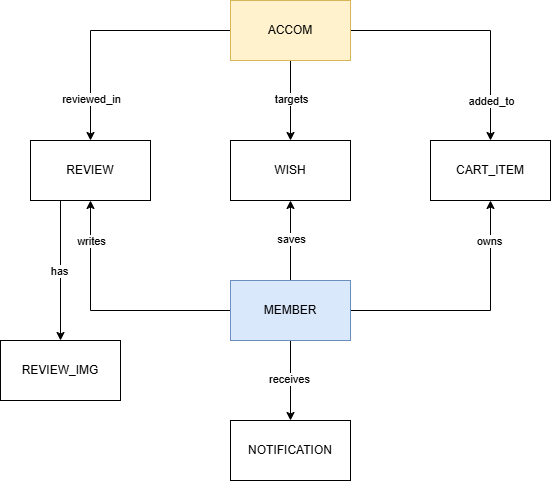

The diagram above was exported from draw.io. Its source (the exported page's mxGraphModel, read from the mxfile embedded in the PNG):
<mxGraphModel dx="1664" dy="874" grid="1" gridSize="10" guides="1" tooltips="1" connect="1" arrows="1" fold="1" page="1" pageScale="1" pageWidth="827" pageHeight="1169" math="0" shadow="0">
  <root>
    <mxCell id="LAhBU25RAYh5TXT8RNp7-0" />
    <mxCell id="LAhBU25RAYh5TXT8RNp7-1" parent="LAhBU25RAYh5TXT8RNp7-0" />
    <mxCell id="LAhBU25RAYh5TXT8RNp7-15" edge="1" parent="LAhBU25RAYh5TXT8RNp7-1" source="LAhBU25RAYh5TXT8RNp7-21" style="edgeStyle=orthogonalEdgeStyle;rounded=0;orthogonalLoop=1;jettySize=auto;html=1;exitX=0;exitY=0.5;exitDx=0;exitDy=0;entryX=0.5;entryY=0;entryDx=0;entryDy=0;" target="LAhBU25RAYh5TXT8RNp7-25">
      <mxGeometry relative="1" as="geometry" />
    </mxCell>
    <mxCell id="LAhBU25RAYh5TXT8RNp7-16" connectable="0" parent="LAhBU25RAYh5TXT8RNp7-15" style="edgeLabel;html=1;align=center;verticalAlign=middle;resizable=0;points=[];" value="reviewed_in" vertex="1">
      <mxGeometry relative="1" x="0.668" as="geometry">
        <mxPoint as="offset" />
      </mxGeometry>
    </mxCell>
    <mxCell id="LAhBU25RAYh5TXT8RNp7-17" edge="1" parent="LAhBU25RAYh5TXT8RNp7-1" source="LAhBU25RAYh5TXT8RNp7-21" style="edgeStyle=orthogonalEdgeStyle;rounded=0;orthogonalLoop=1;jettySize=auto;html=1;" target="LAhBU25RAYh5TXT8RNp7-22" value="">
      <mxGeometry relative="1" as="geometry" />
    </mxCell>
    <mxCell id="LAhBU25RAYh5TXT8RNp7-18" connectable="0" parent="LAhBU25RAYh5TXT8RNp7-17" style="edgeLabel;html=1;align=center;verticalAlign=middle;resizable=0;points=[];" value="targets" vertex="1">
      <mxGeometry relative="1" x="-0.0375" as="geometry">
        <mxPoint as="offset" />
      </mxGeometry>
    </mxCell>
    <mxCell id="LAhBU25RAYh5TXT8RNp7-19" edge="1" parent="LAhBU25RAYh5TXT8RNp7-1" source="LAhBU25RAYh5TXT8RNp7-21" style="edgeStyle=orthogonalEdgeStyle;rounded=0;orthogonalLoop=1;jettySize=auto;html=1;exitX=1;exitY=0.5;exitDx=0;exitDy=0;entryX=0.5;entryY=0;entryDx=0;entryDy=0;" target="LAhBU25RAYh5TXT8RNp7-26">
      <mxGeometry relative="1" as="geometry" />
    </mxCell>
    <mxCell id="LAhBU25RAYh5TXT8RNp7-20" connectable="0" parent="LAhBU25RAYh5TXT8RNp7-19" style="edgeLabel;html=1;align=center;verticalAlign=middle;resizable=0;points=[];" value="added_to" vertex="1">
      <mxGeometry relative="1" x="0.6813" as="geometry">
        <mxPoint as="offset" />
      </mxGeometry>
    </mxCell>
    <mxCell id="LAhBU25RAYh5TXT8RNp7-21" parent="LAhBU25RAYh5TXT8RNp7-1" style="rounded=0;whiteSpace=wrap;html=1;fillColor=#fff2cc;strokeColor=#d6b656;" value="ACCOM" vertex="1">
      <mxGeometry height="60" width="120" x="340" y="30" as="geometry" />
    </mxCell>
    <mxCell id="LAhBU25RAYh5TXT8RNp7-22" parent="LAhBU25RAYh5TXT8RNp7-1" style="rounded=0;whiteSpace=wrap;html=1;" value="WISH" vertex="1">
      <mxGeometry height="60" width="120" x="340" y="170" as="geometry" />
    </mxCell>
    <mxCell id="LAhBU25RAYh5TXT8RNp7-23" edge="1" parent="LAhBU25RAYh5TXT8RNp7-1" source="LAhBU25RAYh5TXT8RNp7-25" style="edgeStyle=orthogonalEdgeStyle;rounded=0;orthogonalLoop=1;jettySize=auto;html=1;exitX=0.25;exitY=1;exitDx=0;exitDy=0;entryX=0.5;entryY=0;entryDx=0;entryDy=0;" target="LAhBU25RAYh5TXT8RNp7-37">
      <mxGeometry relative="1" as="geometry" />
    </mxCell>
    <mxCell id="LAhBU25RAYh5TXT8RNp7-24" connectable="0" parent="LAhBU25RAYh5TXT8RNp7-23" style="edgeLabel;html=1;align=center;verticalAlign=middle;resizable=0;points=[];" value="has" vertex="1">
      <mxGeometry relative="1" x="0.0014" y="-2" as="geometry">
        <mxPoint as="offset" />
      </mxGeometry>
    </mxCell>
    <mxCell id="LAhBU25RAYh5TXT8RNp7-25" parent="LAhBU25RAYh5TXT8RNp7-1" style="rounded=0;whiteSpace=wrap;html=1;" value="REVIEW" vertex="1">
      <mxGeometry height="60" width="120" x="140" y="170" as="geometry" />
    </mxCell>
    <mxCell id="LAhBU25RAYh5TXT8RNp7-26" parent="LAhBU25RAYh5TXT8RNp7-1" style="rounded=0;whiteSpace=wrap;html=1;" value="CART_ITEM" vertex="1">
      <mxGeometry height="60" width="120" x="540" y="170" as="geometry" />
    </mxCell>
    <mxCell id="LAhBU25RAYh5TXT8RNp7-27" edge="1" parent="LAhBU25RAYh5TXT8RNp7-1" source="LAhBU25RAYh5TXT8RNp7-35" style="edgeStyle=orthogonalEdgeStyle;rounded=0;orthogonalLoop=1;jettySize=auto;html=1;" target="LAhBU25RAYh5TXT8RNp7-22" value="">
      <mxGeometry relative="1" as="geometry" />
    </mxCell>
    <mxCell id="LAhBU25RAYh5TXT8RNp7-28" connectable="0" parent="LAhBU25RAYh5TXT8RNp7-27" style="edgeLabel;html=1;align=center;verticalAlign=middle;resizable=0;points=[];" value="saves" vertex="1">
      <mxGeometry relative="1" x="0.0167" as="geometry">
        <mxPoint as="offset" />
      </mxGeometry>
    </mxCell>
    <mxCell id="LAhBU25RAYh5TXT8RNp7-29" edge="1" parent="LAhBU25RAYh5TXT8RNp7-1" source="LAhBU25RAYh5TXT8RNp7-35" style="edgeStyle=orthogonalEdgeStyle;rounded=0;orthogonalLoop=1;jettySize=auto;html=1;entryX=0.5;entryY=1;entryDx=0;entryDy=0;" target="LAhBU25RAYh5TXT8RNp7-25">
      <mxGeometry relative="1" as="geometry" />
    </mxCell>
    <mxCell id="LAhBU25RAYh5TXT8RNp7-30" connectable="0" parent="LAhBU25RAYh5TXT8RNp7-29" style="edgeLabel;html=1;align=center;verticalAlign=middle;resizable=0;points=[];" value="writes" vertex="1">
      <mxGeometry relative="1" x="0.5853" y="1" as="geometry">
        <mxPoint x="1" y="-12" as="offset" />
      </mxGeometry>
    </mxCell>
    <mxCell id="LAhBU25RAYh5TXT8RNp7-31" edge="1" parent="LAhBU25RAYh5TXT8RNp7-1" source="LAhBU25RAYh5TXT8RNp7-35" style="edgeStyle=orthogonalEdgeStyle;rounded=0;orthogonalLoop=1;jettySize=auto;html=1;entryX=0.5;entryY=1;entryDx=0;entryDy=0;" target="LAhBU25RAYh5TXT8RNp7-26">
      <mxGeometry relative="1" as="geometry" />
    </mxCell>
    <mxCell id="LAhBU25RAYh5TXT8RNp7-32" connectable="0" parent="LAhBU25RAYh5TXT8RNp7-31" style="edgeLabel;html=1;align=center;verticalAlign=middle;resizable=0;points=[];" value="owns" vertex="1">
      <mxGeometry relative="1" x="0.672" y="2" as="geometry">
        <mxPoint as="offset" />
      </mxGeometry>
    </mxCell>
    <mxCell id="LAhBU25RAYh5TXT8RNp7-33" edge="1" parent="LAhBU25RAYh5TXT8RNp7-1" source="LAhBU25RAYh5TXT8RNp7-35" style="edgeStyle=orthogonalEdgeStyle;rounded=0;orthogonalLoop=1;jettySize=auto;html=1;" target="LAhBU25RAYh5TXT8RNp7-36" value="">
      <mxGeometry relative="1" as="geometry" />
    </mxCell>
    <mxCell id="LAhBU25RAYh5TXT8RNp7-34" connectable="0" parent="LAhBU25RAYh5TXT8RNp7-33" style="edgeLabel;html=1;align=center;verticalAlign=middle;resizable=0;points=[];" value="receives" vertex="1">
      <mxGeometry relative="1" x="-0.0167" y="-2" as="geometry">
        <mxPoint as="offset" />
      </mxGeometry>
    </mxCell>
    <mxCell id="LAhBU25RAYh5TXT8RNp7-35" parent="LAhBU25RAYh5TXT8RNp7-1" style="rounded=0;whiteSpace=wrap;html=1;fillColor=#dae8fc;strokeColor=#6c8ebf;" value="MEMBER" vertex="1">
      <mxGeometry height="60" width="120" x="340" y="310" as="geometry" />
    </mxCell>
    <mxCell id="LAhBU25RAYh5TXT8RNp7-36" parent="LAhBU25RAYh5TXT8RNp7-1" style="rounded=0;whiteSpace=wrap;html=1;" value="NOTIFICATION" vertex="1">
      <mxGeometry height="60" width="120" x="340" y="450" as="geometry" />
    </mxCell>
    <mxCell id="LAhBU25RAYh5TXT8RNp7-37" parent="LAhBU25RAYh5TXT8RNp7-1" style="rounded=0;whiteSpace=wrap;html=1;" value="REVIEW_IMG" vertex="1">
      <mxGeometry height="60" width="120" x="110" y="370" as="geometry" />
    </mxCell>
  </root>
</mxGraphModel>